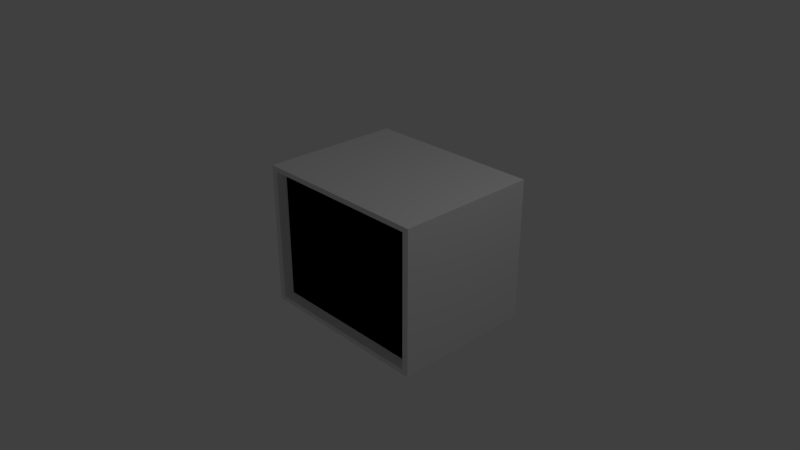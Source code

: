 # Source: TV.blend  (saved by Blender 2.78.0; exported with 4.5.12 LTS)
import bpy
from mathutils import Matrix  # noqa: F401  (used for matrix-valued properties, if any)

bpy.ops.wm.read_factory_settings(use_empty=True)
scene = bpy.context.scene
scene.name = 'Scene'

# ---- collections
col_collection_1 = bpy.data.collections.new('Collection 1'); scene.collection.children.link(col_collection_1)

# ---- materials (node trees are filled in below, after node groups)
mat_cutscenescreen = bpy.data.materials.new('CutSceneScreen')
mat_cutscenescreen.alpha_threshold = 0.0
mat_cutscenescreen.use_transparent_shadow = False
mat_cutscenescreen.roughness = 0.5
mat_mainscreen = bpy.data.materials.new('MainScreen')
mat_mainscreen.alpha_threshold = 0.0
mat_mainscreen.use_transparent_shadow = False
mat_mainscreen.roughness = 0.5
mat_mainscreen.line_color = (0.0, 0.0, 0.0, 1.0)
mat_screen1 = bpy.data.materials.new('Screen1')
mat_screen1.alpha_threshold = 0.0
mat_screen1.use_transparent_shadow = False
mat_screen1.roughness = 0.5
mat_screen2 = bpy.data.materials.new('Screen2')
mat_screen2.alpha_threshold = 0.0
mat_screen2.use_transparent_shadow = False
mat_screen2.roughness = 0.5
mat_screen3 = bpy.data.materials.new('Screen3')
mat_screen3.alpha_threshold = 0.0
mat_screen3.use_transparent_shadow = False
mat_screen3.roughness = 0.5
mat_tvbox = bpy.data.materials.new('TVBox')
mat_tvbox.alpha_threshold = 0.0
mat_tvbox.use_transparent_shadow = False
mat_tvbox.roughness = 0.5

# ---- material node trees

# ---- world
world_world = bpy.data.worlds.new('World'); scene.world = world_world
world_world.color = (0.05088, 0.05088, 0.05088)
world_world.use_sun_shadow = False
world_world.sun_shadow_jitter_overblur = 0.0
world_world.cycles.sampling_method = 'MANUAL'

# ---- cameras
cam_camera = bpy.data.cameras.new('Camera')
cam_camera.clip_end = 100.0
cam_camera.lens = 35.0
cam_camera.sensor_width = 32.0
cam_camera.sensor_height = 18.0
cam_camera.ortho_scale = 7.314
cam_camera.dof.focus_distance = 0.0
cam_camera.dof.aperture_fstop = 128.0

# ---- lights
light_lamp = bpy.data.lights.new('Lamp', 'POINT')
light_lamp.transmission_factor = 0.0
light_lamp.cutoff_distance = 30.0
light_lamp.energy = 100.0
light_lamp.shadow_buffer_clip_start = 1.001
light_lamp.shadow_soft_size = 0.1
light_lamp.shadow_maximum_resolution = 0.006
light_lamp.use_absolute_resolution = True

# ---- meshes
me_cube_002 = bpy.data.meshes.new('Cube.002')
me_cube_002.from_pydata([(1.13, -0.4146, -0.893), (-1.13, -0.4146, -0.893), (-1.13, -0.4146, 0.893), (1.13, -0.4146, 0.893)], [], [(1, 0, 3, 2)])
me_cube_002.materials.append(mat_cutscenescreen)
me_cube_002.use_remesh_preserve_volume = False
me_cube_002.use_remesh_preserve_attributes = False
me_cube_002.use_mirror_vertex_groups = False
me_cube_002.update()
me_cube_001 = bpy.data.meshes.new('Cube.001')
me_cube_001.from_pydata([(1.13, -0.4146, -0.893), (-1.13, -0.4146, -0.893), (-1.13, -0.4146, 0.893), (1.13, -0.4146, 0.893), (0.553, -0.4146, -0.893), (0.553, -0.4146, 0.893), (-1.13, -0.4146, -0.2977), (-1.13, -0.4146, 0.2977), (1.13, -0.4146, 0.2977), (1.13, -0.4146, -0.2977), (0.553, -0.4146, 0.2977), (0.553, -0.4146, -0.2977)], [], [(10, 5, 2, 7), (8, 3, 5, 10), (0, 9, 11, 4), (9, 8, 10, 11), (4, 11, 6, 1), (11, 10, 7, 6)])
me_cube_001.polygons.foreach_set('material_index', [0, 1, 3, 2, 0, 0])
_uv = me_cube_001.uv_layers.new(name='UVMap')
_uv.uv.foreach_set('vector', [0.9425, 0.6666, 0.9425, 0.9999, 9.707e-05, 0.9999, 9.727e-05, 0.6666, 0.9695, 9.845e-05, 0.9695, 0.9999, 9.845e-05, 0.9999, 9.86e-05, 9.885e-05, 0.9695, 9.845e-05, 0.9695, 0.9999, 9.845e-05, 0.9999, 9.87e-05, 9.895e-05, 0.9695, 9.845e-05, 0.9695, 0.9999, 9.845e-05, 0.9999, 9.855e-05, 9.905e-05, 0.9425, 9.707e-05, 0.9425, 0.3334, 9.733e-05, 0.3334, 9.753e-05, 9.713e-05, 0.9425, 0.3334, 0.9425, 0.6666, 9.727e-05, 0.6666, 9.733e-05, 0.3334])
me_cube_001.materials.append(mat_mainscreen)
me_cube_001.materials.append(mat_screen1)
me_cube_001.materials.append(mat_screen2)
me_cube_001.materials.append(mat_screen3)
me_cube_001.use_remesh_preserve_volume = False
me_cube_001.use_remesh_preserve_attributes = False
me_cube_001.use_mirror_vertex_groups = False
me_cube_001.update()
me_cube = bpy.data.meshes.new('Cube')
me_cube.from_pydata([(-1.266, -0.5285, -1.0), (-1.266, 1.472, -1.0), (-1.266, -0.5285, 1.0), (-1.266, 1.472, 1.0), (1.266, 1.472, -1.0), (1.266, -0.5285, -1.0), (1.266, 1.472, 1.0), (1.266, -0.5285, 1.0), (1.179, -0.5285, -0.9315), (-1.179, -0.5285, -0.9315), (-1.179, -0.5285, 0.9315), (1.179, -0.5285, 0.9315), (1.13, -0.4146, -0.893), (-1.13, -0.4146, -0.893), (-1.13, -0.4146, 0.893), (1.13, -0.4146, 0.893)], [], [(4, 5, 0, 1), (6, 3, 2, 7), (0, 5, 8, 9), (0, 2, 3, 1), (6, 4, 1, 3), (4, 6, 7, 5), (11, 10, 14, 15), (7, 2, 10, 11), (2, 0, 9, 10), (5, 7, 11, 8), (9, 8, 12, 13), (8, 11, 15, 12), (10, 9, 13, 14)])
me_cube.materials.append(mat_tvbox)
me_cube.use_remesh_preserve_volume = False
me_cube.use_remesh_preserve_attributes = False
me_cube.use_mirror_vertex_groups = False
me_cube.update()

# ---- objects
ob_cutscenescreen = bpy.data.objects.new('CutsceneScreen', me_cube_002)
ob_gamescreen = bpy.data.objects.new('GameScreen', me_cube_001)
ob_tv = bpy.data.objects.new('TV', me_cube)
ob_lamp = bpy.data.objects.new('Lamp', light_lamp)
ob_camera = bpy.data.objects.new('Camera', cam_camera)

# ---- transforms, parenting, visibility, modifiers, constraints
ob_cutscenescreen.location = (0.0, 0.0, 0.0)
ob_cutscenescreen.lock_rotations_4d = False
ob_cutscenescreen.empty_display_type = 'ARROWS'
ob_cutscenescreen.lineart.crease_threshold = 0.0
ob_gamescreen.location = (0.0, 0.0, 0.0)
ob_gamescreen.lock_rotations_4d = False
ob_gamescreen.empty_display_type = 'ARROWS'
ob_gamescreen.lineart.crease_threshold = 0.0
ob_tv.location = (0.0, 0.0, 0.0)
ob_tv.lock_rotations_4d = False
ob_tv.empty_display_type = 'ARROWS'
ob_tv.lineart.crease_threshold = 0.0
ob_lamp.location = (4.076, 1.005, 5.904)
ob_lamp.rotation_euler = (0.6503, 0.05522, 1.866)
ob_lamp.lock_rotations_4d = False
ob_lamp.empty_display_type = 'ARROWS'
ob_lamp.color = (0.0, 0.0, 0.0, 0.0)
ob_lamp.lineart.crease_threshold = 0.0
ob_camera.location = (7.481, -6.508, 5.344)
ob_camera.rotation_euler = (1.109, 0.0, 0.8149)
ob_camera.lock_rotations_4d = False
ob_camera.empty_display_type = 'ARROWS'
ob_camera.color = (0.0, 0.0, 0.0, 0.0)
ob_camera.display_type = 'WIRE'
ob_camera.lineart.crease_threshold = 0.0

# ---- collection membership
col_collection_1.objects.link(ob_cutscenescreen)
col_collection_1.objects.link(ob_gamescreen)
col_collection_1.objects.link(ob_tv)
col_collection_1.objects.link(ob_lamp)
col_collection_1.objects.link(ob_camera)

# ---- scene / render settings (as saved in the file)
scene.camera = ob_camera
scene.frame_start = 1; scene.frame_end = 250; scene.frame_set(1)
scene.render.engine = 'BLENDER_EEVEE_NEXT'
scene.render.resolution_percentage = 50
scene.render.dither_intensity = 0.0
scene.cycles.use_denoising = False
scene.cycles.samples = 128
scene.cycles.sampling_pattern = 'TABULATED_SOBOL'
scene.cycles.light_sampling_threshold = 0.0
scene.cycles.use_adaptive_sampling = False
scene.cycles.use_light_tree = False
scene.cycles.blur_glossy = 0.0
scene.cycles.sample_clamp_indirect = 0.0
scene.view_settings.view_transform = 'Standard'
bpy.context.view_layer.update()
